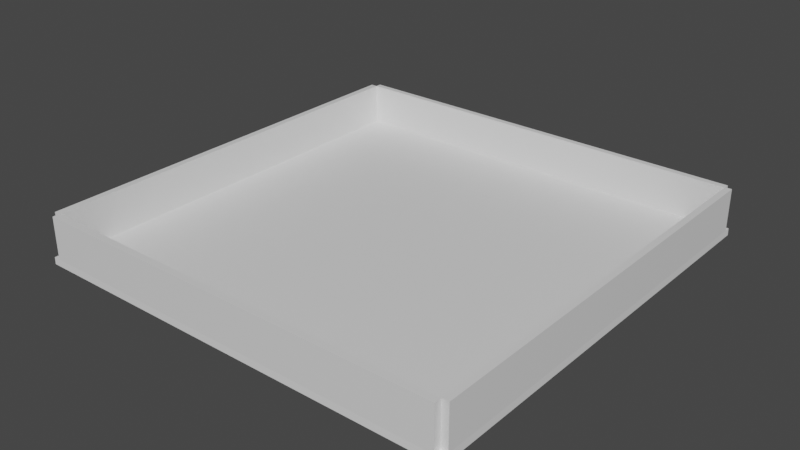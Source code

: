 # Source: 3D_Boxing_ring.blend  (saved by Blender 2.83.18; exported with 4.5.12 LTS)
import bpy
from mathutils import Matrix  # noqa: F401  (used for matrix-valued properties, if any)

bpy.ops.wm.read_factory_settings(use_empty=True)
scene = bpy.context.scene
scene.name = 'Scene'

# ---- collections
col_collection = bpy.data.collections.new('Collection'); scene.collection.children.link(col_collection)

# ---- materials (node trees are filled in below, after node groups)
mat_material = bpy.data.materials.new('Material')
mat_material.alpha_threshold = 0.0
mat_material.use_transparent_shadow = False
mat_material.line_color = (0.0, 0.0, 0.0, 1.0)

# ---- material node trees
mat_material.use_nodes = True; mat_material.node_tree.nodes.clear()
_N = mat_material.node_tree.nodes; _L = mat_material.node_tree.links
n0 = _N.new('ShaderNodeOutputMaterial'); n0.name = 'Material Output'; n0.location = (300, 300)
n1 = _N.new('ShaderNodeBsdfPrincipled'); n1.name = 'Principled BSDF'; n1.location = (10, 300)
n1.distribution = 'GGX'
n1.subsurface_method = 'BURLEY'
n1.inputs[2].default_value = 0.4
n1.inputs[3].default_value = 1.45
n1.inputs[27].default_value = (0.0, 0.0, 0.0, 1.0)
n1.inputs[28].default_value = 1.0
_L.new(n1.outputs[0], n0.inputs[0])
n0.is_active_output = True

# ---- world
world_world = bpy.data.worlds.new('World'); scene.world = world_world
world_world.use_nodes = True; world_world.node_tree.nodes.clear()
_N = world_world.node_tree.nodes; _L = world_world.node_tree.links
n0 = _N.new('ShaderNodeOutputWorld'); n0.name = 'World Output'; n0.location = (300, 300)
n1 = _N.new('ShaderNodeBackground'); n1.name = 'Background'; n1.location = (10, 300)
n1.inputs[0].default_value = (0.05088, 0.05088, 0.05088, 1.0)
_L.new(n1.outputs[0], n0.inputs[0])
n0.is_active_output = True
world_world.color = (0.05088, 0.05088, 0.05088)
world_world.use_sun_shadow = False
world_world.sun_shadow_jitter_overblur = 0.0

# ---- meshes
me_cube = bpy.data.meshes.new('Cube')
me_cube.from_pydata([(12.94, 12.96, 0.463), (12.96, 12.94, 0.06208), (12.94, -12.94, 0.463), (12.96, -12.96, 0.06208), (-12.96, 12.96, 0.463), (-12.94, 12.94, 0.06208), (-12.96, -12.94, 0.463), (-12.94, -12.96, 0.06208), (-12.94, -12.54, 0.06208), (12.94, -12.52, 0.463), (-12.96, -12.52, 0.463), (12.96, -12.54, 0.06208), (-12.96, 12.6, 0.463), (12.96, 12.58, 0.06208), (-12.94, 12.58, 0.06208), (12.94, 12.6, 0.463), (12.55, 12.94, 0.06208), (12.54, -12.94, 0.463), (12.55, -12.96, 0.06208), (12.54, 12.96, 0.463), (12.55, -12.54, 0.06208), (12.54, -12.52, 0.463), (12.54, 12.6, 0.463), (12.55, 12.58, 0.06208), (-12.54, 12.94, 0.06208), (-12.56, -12.94, 0.463), (-12.54, -12.54, 0.06208), (-12.54, 12.58, 0.06208), (-12.54, -12.96, 0.06208), (-12.56, 12.96, 0.463), (-12.56, -12.52, 0.463), (-12.56, 12.6, 0.463), (-12.96, -12.52, 2.97), (-12.96, 12.6, 2.97), (-12.56, -12.52, 2.97), (-12.56, 12.6, 2.97), (-12.56, 12.96, 2.97), (12.54, 12.96, 2.97), (-12.56, 12.6, 2.97), (12.54, 12.6, 2.97), (12.94, 12.6, 2.998), (12.94, -12.52, 2.998), (12.54, -12.52, 2.998), (12.54, 12.6, 2.998), (-12.56, -12.52, 2.989), (12.54, -12.52, 2.989), (12.54, -12.94, 2.989), (-12.56, -12.94, 2.989)], [], [(30, 10, 6, 25), (28, 25, 6, 7), (14, 12, 4, 5), (20, 11, 3, 18), (11, 9, 2, 3), (16, 19, 0, 1), (13, 15, 9, 11), (23, 13, 11, 20), (7, 6, 10, 8), (10, 30, 34, 32), (29, 4, 12, 31), (16, 1, 13, 23), (1, 0, 15, 13), (8, 10, 12, 14), (24, 16, 23, 27), (0, 19, 22, 15), (9, 15, 40, 41), (27, 23, 20, 26), (24, 29, 19, 16), (26, 20, 18, 28), (3, 2, 17, 18), (9, 21, 17, 2), (8, 26, 28, 7), (5, 4, 29, 24), (14, 27, 26, 8), (5, 24, 27, 14), (22, 19, 37, 39), (22, 31, 30, 21), (18, 17, 25, 28), (30, 25, 47, 44), (35, 33, 32, 34), (30, 31, 35, 34), (12, 10, 32, 33), (31, 12, 33, 35), (37, 36, 38, 39), (19, 29, 36, 37), (31, 22, 39, 38), (29, 31, 38, 36), (40, 43, 42, 41), (15, 22, 43, 40), (22, 21, 42, 43), (21, 9, 41, 42), (45, 44, 47, 46), (21, 30, 44, 45), (25, 17, 46, 47), (17, 21, 45, 46)])
_uv = me_cube.uv_layers.new(name='UVMap')
_uv.uv.foreach_set('vector', [0.8711, 0.746, 0.875, 0.746, 0.875, 0.75, 0.8711, 0.75, 0.375, 0.9961, 0.625, 0.9961, 0.625, 1.0, 0.375, 1.0, 0.375, 0.2465, 0.625, 0.2465, 0.625, 0.25, 0.375, 0.25, 0.3711, 0.746, 0.375, 0.746, 0.375, 0.75, 0.3711, 0.75, 0.375, 0.746, 0.625, 0.746, 0.625, 0.75, 0.375, 0.75, 0.375, 0.4961, 0.625, 0.4961, 0.625, 0.5, 0.375, 0.5, 0.375, 0.5035, 0.625, 0.5035, 0.625, 0.746, 0.375, 0.746, 0.3711, 0.5035, 0.375, 0.5035, 0.375, 0.746, 0.3711, 0.746, 0.375, 0.0, 0.625, 0.0, 0.625, 0.004034, 0.375, 0.004034, 0.875, 0.746, 0.8711, 0.746, 0.8711, 0.746, 0.875, 0.746, 0.8711, 0.5, 0.875, 0.5, 0.875, 0.5035, 0.8711, 0.5035, 0.3711, 0.5, 0.375, 0.5, 0.375, 0.5035, 0.3711, 0.5035, 0.375, 0.5, 0.625, 0.5, 0.625, 0.5035, 0.375, 0.5035, 0.375, 0.004034, 0.625, 0.004034, 0.625, 0.2465, 0.375, 0.2465, 0.1289, 0.5, 0.3711, 0.5, 0.3711, 0.5035, 0.1289, 0.5035, 0.625, 0.5, 0.6289, 0.5, 0.6289, 0.5035, 0.625, 0.5035, 0.625, 0.746, 0.625, 0.5035, 0.625, 0.5035, 0.625, 0.746, 0.1289, 0.5035, 0.3711, 0.5035, 0.3711, 0.746, 0.1289, 0.746, 0.375, 0.2539, 0.625, 0.2539, 0.625, 0.4961, 0.375, 0.4961, 0.1289, 0.746, 0.3711, 0.746, 0.3711, 0.75, 0.1289, 0.75, 0.375, 0.75, 0.625, 0.75, 0.625, 0.7539, 0.375, 0.7539, 0.625, 0.746, 0.6289, 0.746, 0.6289, 0.75, 0.625, 0.75, 0.125, 0.746, 0.1289, 0.746, 0.1289, 0.75, 0.125, 0.75, 0.375, 0.25, 0.625, 0.25, 0.625, 0.2539, 0.375, 0.2539, 0.125, 0.5035, 0.1289, 0.5035, 0.1289, 0.746, 0.125, 0.746, 0.125, 0.5, 0.1289, 0.5, 0.1289, 0.5035, 0.125, 0.5035, 0.6289, 0.5035, 0.6289, 0.5, 0.6289, 0.5, 0.6289, 0.5035, 0.6289, 0.5035, 0.8711, 0.5035, 0.8711, 0.746, 0.6289, 0.746, 0.375, 0.7539, 0.625, 0.7539, 0.625, 0.9961, 0.375, 0.9961, 0.8711, 0.746, 0.8711, 0.75, 0.8711, 0.75, 0.8711, 0.746, 0.8711, 0.5035, 0.875, 0.5035, 0.875, 0.746, 0.8711, 0.746, 0.8711, 0.746, 0.8711, 0.5035, 0.8711, 0.5035, 0.8711, 0.746, 0.625, 0.2465, 0.625, 0.004034, 0.625, 0.004034, 0.625, 0.2465, 0.8711, 0.5035, 0.875, 0.5035, 0.875, 0.5035, 0.8711, 0.5035, 0.6289, 0.5, 0.8711, 0.5, 0.8711, 0.5035, 0.6289, 0.5035, 0.625, 0.4961, 0.625, 0.2539, 0.625, 0.2539, 0.625, 0.4961, 0.8711, 0.5035, 0.6289, 0.5035, 0.6289, 0.5035, 0.8711, 0.5035, 0.8711, 0.5, 0.8711, 0.5035, 0.8711, 0.5035, 0.8711, 0.5, 0.625, 0.5035, 0.6289, 0.5035, 0.6289, 0.746, 0.625, 0.746, 0.625, 0.5035, 0.6289, 0.5035, 0.6289, 0.5035, 0.625, 0.5035, 0.6289, 0.5035, 0.6289, 0.746, 0.6289, 0.746, 0.6289, 0.5035, 0.6289, 0.746, 0.625, 0.746, 0.625, 0.746, 0.6289, 0.746, 0.6289, 0.746, 0.8711, 0.746, 0.8711, 0.75, 0.6289, 0.75, 0.6289, 0.746, 0.8711, 0.746, 0.8711, 0.746, 0.6289, 0.746, 0.625, 0.9961, 0.625, 0.7539, 0.625, 0.7539, 0.625, 0.9961, 0.6289, 0.75, 0.6289, 0.746, 0.6289, 0.746, 0.6289, 0.75])
me_cube.materials.append(mat_material)
me_cube.use_remesh_preserve_volume = False
me_cube.use_remesh_preserve_attributes = False
me_cube.use_mirror_vertex_groups = False
me_cube.update()

# ---- objects
ob_boxingring = bpy.data.objects.new('boxingRing', me_cube)

# ---- transforms, parenting, visibility, modifiers, constraints
ob_boxingring.location = (0.0, 0.0, 0.0)
ob_boxingring.lock_rotations_4d = False
ob_boxingring.empty_display_type = 'ARROWS'
ob_boxingring.lineart.crease_threshold = 0.0

# ---- collection membership
col_collection.objects.link(ob_boxingring)

# ---- scene / render settings (as saved in the file)
scene.frame_start = 1; scene.frame_end = 250; scene.frame_set(1)
scene.render.engine = 'BLENDER_EEVEE_NEXT'
scene.cycles.use_denoising = False
scene.cycles.samples = 128
scene.cycles.sampling_pattern = 'TABULATED_SOBOL'
scene.cycles.use_adaptive_sampling = False
scene.cycles.use_light_tree = False
scene.view_settings.view_transform = 'Filmic'
bpy.context.view_layer.update()

# ---- added for rendering (the .blend has no active camera and no usable light): camera, sun
cam_auto = bpy.data.cameras.new('AutoCamera')
cam_auto.lens = 50.0
cam_auto.sensor_width = 36.0
cam_auto.clip_end = 1000.0
ob_auto_camera = bpy.data.objects.new('AutoCamera', cam_auto)
scene.collection.objects.link(ob_auto_camera)
ob_auto_camera.location = (34.0198, -40.8235, 28.7471)
ob_auto_camera.rotation_euler = (1.09748, -7.21219e-08, 0.694738)
scene.camera = ob_auto_camera
light_auto_sun = bpy.data.lights.new('AutoSun', 'SUN')
light_auto_sun.energy = 3.0
light_auto_sun.angle = 0.0523599
ob_auto_sun = bpy.data.objects.new('AutoSun', light_auto_sun)
scene.collection.objects.link(ob_auto_sun)
ob_auto_sun.rotation_euler = (0.872665, 0.174533, 0.523599)
bpy.context.view_layer.update()
